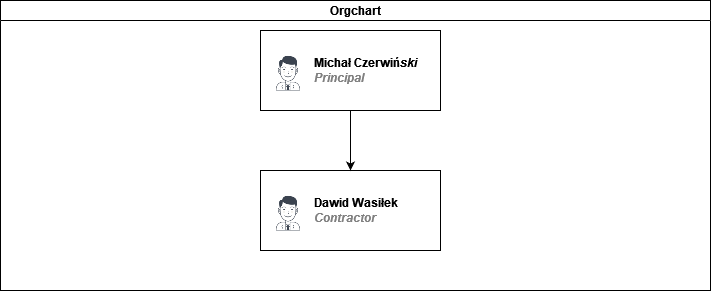

The diagram above was exported from draw.io. Its source (the exported page's mxGraphModel, read from the mxfile embedded in the PNG):
<mxGraphModel dx="868" dy="397" grid="1" gridSize="10" guides="1" tooltips="1" connect="0" arrows="1" fold="1" page="1" pageScale="1" pageWidth="827" pageHeight="1169" background="none" math="0" shadow="0">
  <root>
    <mxCell id="0" />
    <mxCell id="1" parent="0" />
    <mxCell id="dNxyNK7c78bLwvsdeMH5-11" value="Orgchart" style="swimlane;html=1;startSize=20;horizontal=1;containerType=tree;glass=0;fillColor=default;rounded=0;gradientColor=#ffffff;swimlaneFillColor=default;" parent="1" vertex="1">
      <mxGeometry x="40" y="80" width="710" height="290" as="geometry" />
    </mxCell>
    <UserObject label="Dawid Wasiłek&lt;br&gt;&lt;i style=&quot;color: gray&quot;&gt;Contractor&lt;/i&gt;" name="Evan Valet" position="HR Director" location="Office 4" email="me@example.com" placeholders="1" link="https://www.draw.io" id="pCdjEy_dR5eDr0Sy1MPI-4">
      <mxCell style="label;image=https://cdn3.iconfinder.com/data/icons/user-avatars-1/512/users-9-2-128.png;whiteSpace=wrap;html=1;rounded=0;glass=0;treeFolding=1;treeMoving=1;" vertex="1" parent="dNxyNK7c78bLwvsdeMH5-11">
        <mxGeometry x="260" y="170" width="180" height="80" as="geometry" />
      </mxCell>
    </UserObject>
    <UserObject label="&lt;div&gt;Michał Czerwiń&lt;i&gt;ski&lt;/i&gt;&lt;/div&gt;&lt;div&gt;&lt;i style=&quot;color: gray&quot;&gt;Principal&lt;/i&gt;&lt;/div&gt;" name="Evan Valet" position="HR Director" location="Office 4" email="me@example.com" placeholders="1" link="https://www.draw.io" id="pCdjEy_dR5eDr0Sy1MPI-8">
      <mxCell style="label;image=https://cdn3.iconfinder.com/data/icons/user-avatars-1/512/users-9-2-128.png;whiteSpace=wrap;html=1;rounded=0;glass=0;treeFolding=1;treeMoving=1;" vertex="1" parent="dNxyNK7c78bLwvsdeMH5-11">
        <mxGeometry x="260" y="30" width="180" height="80" as="geometry" />
      </mxCell>
    </UserObject>
    <mxCell id="pCdjEy_dR5eDr0Sy1MPI-10" value="" style="endArrow=classic;html=1;rounded=0;entryX=0.5;entryY=0;entryDx=0;entryDy=0;exitX=0.5;exitY=1;exitDx=0;exitDy=0;" edge="1" parent="dNxyNK7c78bLwvsdeMH5-11" source="pCdjEy_dR5eDr0Sy1MPI-8" target="pCdjEy_dR5eDr0Sy1MPI-4">
      <mxGeometry width="50" height="50" relative="1" as="geometry">
        <mxPoint x="370" y="130" as="sourcePoint" />
        <mxPoint x="380" y="120" as="targetPoint" />
      </mxGeometry>
    </mxCell>
  </root>
</mxGraphModel>